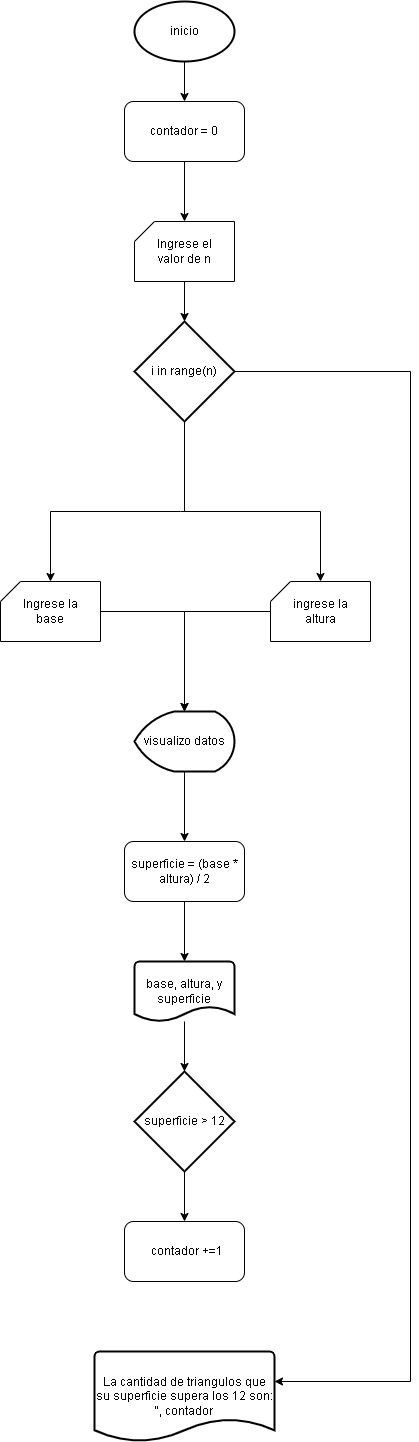

The diagram above was exported from draw.io. Its source (the exported page's mxGraphModel, read from the mxfile embedded in the PNG):
<mxGraphModel dx="1283" dy="1739" grid="1" gridSize="10" guides="1" tooltips="1" connect="1" arrows="1" fold="1" page="1" pageScale="1" pageWidth="827" pageHeight="1169" math="0" shadow="0">
  <root>
    <mxCell id="0" />
    <mxCell id="1" parent="0" />
    <mxCell id="lPhIPbTPfXMcOb_nC6ka-2" style="edgeStyle=orthogonalEdgeStyle;rounded=0;orthogonalLoop=1;jettySize=auto;html=1;" edge="1" parent="1" source="lPhIPbTPfXMcOb_nC6ka-1" target="lPhIPbTPfXMcOb_nC6ka-3">
      <mxGeometry relative="1" as="geometry">
        <mxPoint x="414" y="-380" as="targetPoint" />
      </mxGeometry>
    </mxCell>
    <mxCell id="lPhIPbTPfXMcOb_nC6ka-1" value="inicio" style="strokeWidth=2;html=1;shape=mxgraph.flowchart.start_1;whiteSpace=wrap;" vertex="1" parent="1">
      <mxGeometry x="364" y="-510" width="100" height="60" as="geometry" />
    </mxCell>
    <mxCell id="lPhIPbTPfXMcOb_nC6ka-6" style="edgeStyle=orthogonalEdgeStyle;rounded=0;orthogonalLoop=1;jettySize=auto;html=1;" edge="1" parent="1" source="lPhIPbTPfXMcOb_nC6ka-3" target="lPhIPbTPfXMcOb_nC6ka-7">
      <mxGeometry relative="1" as="geometry">
        <mxPoint x="414" y="-290" as="targetPoint" />
      </mxGeometry>
    </mxCell>
    <mxCell id="lPhIPbTPfXMcOb_nC6ka-3" value="contador = 0" style="rounded=1;whiteSpace=wrap;html=1;" vertex="1" parent="1">
      <mxGeometry x="354" y="-410" width="120" height="60" as="geometry" />
    </mxCell>
    <mxCell id="lPhIPbTPfXMcOb_nC6ka-9" style="edgeStyle=orthogonalEdgeStyle;rounded=0;orthogonalLoop=1;jettySize=auto;html=1;" edge="1" parent="1" source="lPhIPbTPfXMcOb_nC6ka-7" target="lPhIPbTPfXMcOb_nC6ka-10">
      <mxGeometry relative="1" as="geometry">
        <mxPoint x="414" y="-160" as="targetPoint" />
      </mxGeometry>
    </mxCell>
    <mxCell id="lPhIPbTPfXMcOb_nC6ka-7" value="" style="verticalLabelPosition=bottom;verticalAlign=top;html=1;shape=card;whiteSpace=wrap;size=20;arcSize=12;" vertex="1" parent="1">
      <mxGeometry x="364" y="-290" width="100" height="60" as="geometry" />
    </mxCell>
    <mxCell id="lPhIPbTPfXMcOb_nC6ka-8" value="Ingrese el valor de n" style="text;html=1;align=center;verticalAlign=middle;whiteSpace=wrap;rounded=0;" vertex="1" parent="1">
      <mxGeometry x="384" y="-275" width="60" height="30" as="geometry" />
    </mxCell>
    <mxCell id="lPhIPbTPfXMcOb_nC6ka-37" style="edgeStyle=orthogonalEdgeStyle;rounded=0;orthogonalLoop=1;jettySize=auto;html=1;" edge="1" parent="1" source="lPhIPbTPfXMcOb_nC6ka-10" target="lPhIPbTPfXMcOb_nC6ka-39">
      <mxGeometry relative="1" as="geometry">
        <mxPoint x="580" y="881.60009765625" as="targetPoint" />
        <Array as="points">
          <mxPoint x="640" y="-140" />
          <mxPoint x="640" y="870" />
        </Array>
      </mxGeometry>
    </mxCell>
    <mxCell id="lPhIPbTPfXMcOb_nC6ka-10" value="i in range(n)" style="strokeWidth=2;html=1;shape=mxgraph.flowchart.decision;whiteSpace=wrap;" vertex="1" parent="1">
      <mxGeometry x="364" y="-190" width="100" height="100" as="geometry" />
    </mxCell>
    <mxCell id="lPhIPbTPfXMcOb_nC6ka-15" value="" style="endArrow=none;html=1;rounded=0;exitX=0.5;exitY=1;exitDx=0;exitDy=0;exitPerimeter=0;" edge="1" parent="1" source="lPhIPbTPfXMcOb_nC6ka-10">
      <mxGeometry width="50" height="50" relative="1" as="geometry">
        <mxPoint x="390" y="50" as="sourcePoint" />
        <mxPoint x="414" as="targetPoint" />
      </mxGeometry>
    </mxCell>
    <mxCell id="lPhIPbTPfXMcOb_nC6ka-17" value="" style="endArrow=none;html=1;rounded=0;" edge="1" parent="1">
      <mxGeometry width="50" height="50" relative="1" as="geometry">
        <mxPoint x="550" as="sourcePoint" />
        <mxPoint x="410" as="targetPoint" />
      </mxGeometry>
    </mxCell>
    <mxCell id="lPhIPbTPfXMcOb_nC6ka-18" value="" style="endArrow=none;html=1;rounded=0;" edge="1" parent="1">
      <mxGeometry width="50" height="50" relative="1" as="geometry">
        <mxPoint x="280" as="sourcePoint" />
        <mxPoint x="410" as="targetPoint" />
      </mxGeometry>
    </mxCell>
    <mxCell id="lPhIPbTPfXMcOb_nC6ka-19" value="" style="endArrow=classic;html=1;rounded=0;" edge="1" parent="1" target="lPhIPbTPfXMcOb_nC6ka-21">
      <mxGeometry width="50" height="50" relative="1" as="geometry">
        <mxPoint x="280" as="sourcePoint" />
        <mxPoint x="280" y="80" as="targetPoint" />
      </mxGeometry>
    </mxCell>
    <mxCell id="lPhIPbTPfXMcOb_nC6ka-20" value="" style="endArrow=classic;html=1;rounded=0;" edge="1" parent="1" target="lPhIPbTPfXMcOb_nC6ka-23">
      <mxGeometry width="50" height="50" relative="1" as="geometry">
        <mxPoint x="550" as="sourcePoint" />
        <mxPoint x="550" y="80" as="targetPoint" />
      </mxGeometry>
    </mxCell>
    <mxCell id="lPhIPbTPfXMcOb_nC6ka-25" style="edgeStyle=orthogonalEdgeStyle;rounded=0;orthogonalLoop=1;jettySize=auto;html=1;" edge="1" parent="1" source="lPhIPbTPfXMcOb_nC6ka-21" target="lPhIPbTPfXMcOb_nC6ka-26">
      <mxGeometry relative="1" as="geometry">
        <mxPoint x="280" y="190" as="targetPoint" />
      </mxGeometry>
    </mxCell>
    <mxCell id="lPhIPbTPfXMcOb_nC6ka-21" value="" style="verticalLabelPosition=bottom;verticalAlign=top;html=1;shape=card;whiteSpace=wrap;size=20;arcSize=12;" vertex="1" parent="1">
      <mxGeometry x="230" y="70" width="100" height="60" as="geometry" />
    </mxCell>
    <mxCell id="lPhIPbTPfXMcOb_nC6ka-22" value="Ingrese la base" style="text;html=1;align=center;verticalAlign=middle;whiteSpace=wrap;rounded=0;" vertex="1" parent="1">
      <mxGeometry x="250" y="85" width="60" height="30" as="geometry" />
    </mxCell>
    <mxCell id="lPhIPbTPfXMcOb_nC6ka-23" value="" style="verticalLabelPosition=bottom;verticalAlign=top;html=1;shape=card;whiteSpace=wrap;size=20;arcSize=12;" vertex="1" parent="1">
      <mxGeometry x="500" y="70" width="100" height="60" as="geometry" />
    </mxCell>
    <mxCell id="lPhIPbTPfXMcOb_nC6ka-24" value="ingrese la altura" style="text;html=1;align=center;verticalAlign=middle;whiteSpace=wrap;rounded=0;" vertex="1" parent="1">
      <mxGeometry x="520" y="85" width="60" height="30" as="geometry" />
    </mxCell>
    <mxCell id="lPhIPbTPfXMcOb_nC6ka-28" style="edgeStyle=orthogonalEdgeStyle;rounded=0;orthogonalLoop=1;jettySize=auto;html=1;" edge="1" parent="1" source="lPhIPbTPfXMcOb_nC6ka-26" target="lPhIPbTPfXMcOb_nC6ka-29">
      <mxGeometry relative="1" as="geometry">
        <mxPoint x="414" y="330" as="targetPoint" />
      </mxGeometry>
    </mxCell>
    <mxCell id="lPhIPbTPfXMcOb_nC6ka-26" value="visualizo datos" style="strokeWidth=2;html=1;shape=mxgraph.flowchart.display;whiteSpace=wrap;" vertex="1" parent="1">
      <mxGeometry x="364" y="200" width="100" height="60" as="geometry" />
    </mxCell>
    <mxCell id="lPhIPbTPfXMcOb_nC6ka-27" style="edgeStyle=orthogonalEdgeStyle;rounded=0;orthogonalLoop=1;jettySize=auto;html=1;entryX=0.5;entryY=0;entryDx=0;entryDy=0;entryPerimeter=0;" edge="1" parent="1" source="lPhIPbTPfXMcOb_nC6ka-23" target="lPhIPbTPfXMcOb_nC6ka-26">
      <mxGeometry relative="1" as="geometry" />
    </mxCell>
    <mxCell id="lPhIPbTPfXMcOb_nC6ka-30" style="edgeStyle=orthogonalEdgeStyle;rounded=0;orthogonalLoop=1;jettySize=auto;html=1;" edge="1" parent="1" source="lPhIPbTPfXMcOb_nC6ka-29" target="lPhIPbTPfXMcOb_nC6ka-31">
      <mxGeometry relative="1" as="geometry">
        <mxPoint x="414" y="470" as="targetPoint" />
      </mxGeometry>
    </mxCell>
    <mxCell id="lPhIPbTPfXMcOb_nC6ka-29" value="superficie = (base * altura) / 2" style="rounded=1;whiteSpace=wrap;html=1;" vertex="1" parent="1">
      <mxGeometry x="354" y="330" width="120" height="60" as="geometry" />
    </mxCell>
    <mxCell id="lPhIPbTPfXMcOb_nC6ka-32" style="edgeStyle=orthogonalEdgeStyle;rounded=0;orthogonalLoop=1;jettySize=auto;html=1;" edge="1" parent="1" source="lPhIPbTPfXMcOb_nC6ka-31" target="lPhIPbTPfXMcOb_nC6ka-33">
      <mxGeometry relative="1" as="geometry">
        <mxPoint x="414" y="580" as="targetPoint" />
      </mxGeometry>
    </mxCell>
    <mxCell id="lPhIPbTPfXMcOb_nC6ka-31" value="base, altura, y superficie" style="strokeWidth=2;html=1;shape=mxgraph.flowchart.document2;whiteSpace=wrap;size=0.25;" vertex="1" parent="1">
      <mxGeometry x="364" y="450" width="100" height="60" as="geometry" />
    </mxCell>
    <mxCell id="lPhIPbTPfXMcOb_nC6ka-35" style="edgeStyle=orthogonalEdgeStyle;rounded=0;orthogonalLoop=1;jettySize=auto;html=1;" edge="1" parent="1" source="lPhIPbTPfXMcOb_nC6ka-33" target="lPhIPbTPfXMcOb_nC6ka-36">
      <mxGeometry relative="1" as="geometry">
        <mxPoint x="414" y="740" as="targetPoint" />
      </mxGeometry>
    </mxCell>
    <mxCell id="lPhIPbTPfXMcOb_nC6ka-33" value="superficie &amp;gt; 12" style="strokeWidth=2;html=1;shape=mxgraph.flowchart.decision;whiteSpace=wrap;" vertex="1" parent="1">
      <mxGeometry x="364" y="560" width="100" height="100" as="geometry" />
    </mxCell>
    <mxCell id="lPhIPbTPfXMcOb_nC6ka-36" value="&amp;nbsp; contador +=1" style="rounded=1;whiteSpace=wrap;html=1;" vertex="1" parent="1">
      <mxGeometry x="354" y="710" width="120" height="60" as="geometry" />
    </mxCell>
    <mxCell id="lPhIPbTPfXMcOb_nC6ka-39" value="La cantidad de triangulos que su superficie supera los 12 son: &quot;, contador" style="strokeWidth=2;html=1;shape=mxgraph.flowchart.document2;whiteSpace=wrap;size=0.25;" vertex="1" parent="1">
      <mxGeometry x="324" y="840" width="180" height="90" as="geometry" />
    </mxCell>
  </root>
</mxGraphModel>